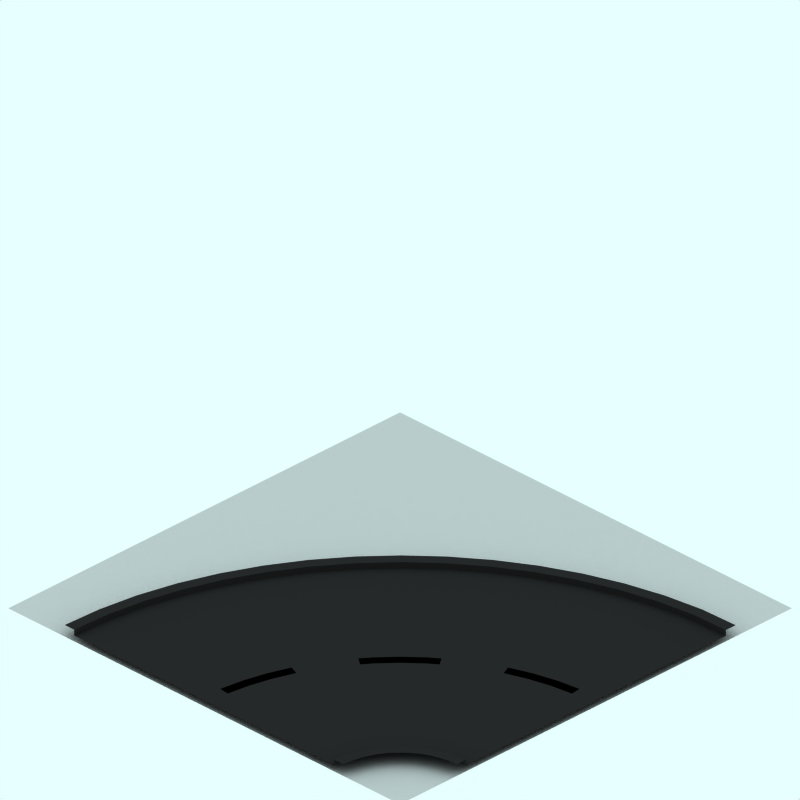# Source: se.blend  (saved by Blender 2.41.0; exported with 4.5.12 LTS)
import bpy
from mathutils import Matrix  # noqa: F401  (used for matrix-valued properties, if any)

bpy.ops.wm.read_factory_settings(use_empty=True)
scene = bpy.context.scene
scene.name = 'Scene'

# ---- collections
col_collection_1 = bpy.data.collections.new('Collection 1'); scene.collection.children.link(col_collection_1)
col_collection_2 = bpy.data.collections.new('Collection 2'); scene.collection.children.link(col_collection_2)
col_collection_2.hide_render = True
col_collection_2.hide_viewport = True
col_collection_3 = bpy.data.collections.new('Collection 3'); scene.collection.children.link(col_collection_3)
col_collection_3.hide_render = True
col_collection_3.hide_viewport = True

# ---- materials (node trees are filled in below, after node groups)
mat_pavings = bpy.data.materials.new('Pavings')
mat_pavings.alpha_threshold = 0.0
mat_pavings.preview_render_type = 'CUBE'
mat_pavings.diffuse_color = (0.16, 0.16, 0.16, 1.0)
mat_pavings.specular_color = (1.0, 0.9999, 0.9999)
mat_pavings.roughness = 0.5
mat_pavings.line_color = (0.0, 0.0, 0.0, 1.0)
mat_pavingsdark = bpy.data.materials.new('PavingsDark')
mat_pavingsdark.alpha_threshold = 0.0
mat_pavingsdark.preview_render_type = 'CUBE'
mat_pavingsdark.diffuse_color = (0.16, 0.16, 0.16, 1.0)
mat_pavingsdark.specular_color = (1.0, 0.9999, 0.9999)
mat_pavingsdark.roughness = 0.5
mat_pavingsdark.line_color = (0.0, 0.0, 0.0, 1.0)
mat_markiing1_001 = bpy.data.materials.new('Markiing1.001')
mat_markiing1_001.alpha_threshold = 0.0
mat_markiing1_001.preview_render_type = 'CUBE'
mat_markiing1_001.diffuse_color = (1.0, 0.9999, 0.9999, 1.0)
mat_markiing1_001.specular_color = (1.0, 0.9999, 0.9999)
mat_markiing1_001.roughness = 0.5
mat_markiing1_001.line_color = (0.0, 0.0, 0.0, 1.0)
mat_tarmac_001 = bpy.data.materials.new('Tarmac.001')
mat_tarmac_001.alpha_threshold = 0.0
mat_tarmac_001.preview_render_type = 'CUBE'
mat_tarmac_001.diffuse_color = (0.16, 0.16, 0.16, 1.0)
mat_tarmac_001.specular_color = (1.0, 0.9999, 0.9999)
mat_tarmac_001.roughness = 0.5
mat_tarmac_001.line_color = (0.0, 0.0, 0.0, 1.0)
mat_transparent = bpy.data.materials.new('Transparent')
mat_transparent.alpha_threshold = 0.0
mat_transparent.preview_render_type = 'FLAT'
mat_transparent.roughness = 0.5

# ---- material node trees

# ---- world
world_world = bpy.data.worlds.new('World'); scene.world = world_world
world_world.color = (0.9059, 1.0, 1.0)
world_world.use_sun_shadow = False
world_world.sun_shadow_jitter_overblur = 0.0
world_world.cycles.sampling_method = 'MANUAL'
world_world.cycles.sample_map_resolution = 256

# ---- cameras
cam_camera_001 = bpy.data.cameras.new('Camera.001')
cam_camera_001.type = 'ORTHO'
cam_camera_001.passepartout_alpha = 0.2
cam_camera_001.clip_end = 100.0
cam_camera_001.lens = 35.0
cam_camera_001.ortho_scale = 12.0
cam_camera_001.display_size = 5.91
cam_camera_001.show_passepartout = False
cam_camera_001.show_safe_areas = True
cam_camera_001.dof.focus_distance = 0.0
cam_camera_001.dof.aperture_fstop = 128.0

# ---- lights
light_lamp = bpy.data.lights.new('Lamp', 'SPOT')
light_lamp.transmission_factor = 0.0
light_lamp.energy = 8.0
light_lamp.shadow_buffer_clip_start = 0.5
light_lamp.shadow_soft_size = 1.0
light_lamp.shadow_maximum_resolution = 0.006
light_lamp.use_absolute_resolution = True
light_lamp.cycles.use_multiple_importance_sampling = False

# ---- meshes
me_circle_003 = bpy.data.meshes.new('Circle.003')
me_circle_003.from_pydata([(-2.661, 4.247, 250.1), (-2.668, 4.11, 250.1), (-2.688, 3.974, 250.1), (-2.721, 3.84, 250.1), (-2.768, 3.711, 250.1), (-2.826, 3.587, 250.1), (-2.897, 3.469, 250.1), (-2.979, 3.359, 250.1), (-3.071, 3.257, 250.1), (-3.173, 3.165, 250.1), (-3.283, 3.083, 250.1), (-3.401, 3.012, 250.1), (-3.525, 2.954, 250.1), (-3.655, 2.907, 250.1), (-3.788, 2.874, 250.1), (-3.924, 2.854, 250.1), (-4.059, 2.85, 250.1), (-2.862, 4.248, 250.1), (-2.867, 4.13, 250.1), (-2.885, 4.014, 250.1), (-2.913, 3.899, 250.1), (-2.953, 3.789, 250.1), (-3.003, 3.682, 250.1), (-3.064, 3.581, 250.1), (-3.134, 3.486, 250.1), (-3.213, 3.399, 250.1), (-3.3, 3.32, 250.1), (-3.395, 3.25, 250.1), (-3.496, 3.189, 250.1), (-3.602, 3.139, 250.1), (-3.713, 3.099, 250.1), (-3.827, 3.071, 250.1), (-3.944, 3.054, 250.1), (-4.06, 3.05, 250.1)], [], [(0, 1, 18, 17), (2, 1, 18, 19), (3, 2, 19, 20), (4, 3, 20, 21), (5, 4, 21, 22), (6, 5, 22, 23), (7, 6, 23, 24), (8, 7, 24, 25), (9, 8, 25, 26), (10, 9, 26, 27), (11, 10, 27, 28), (12, 11, 28, 29), (13, 12, 29, 30), (14, 13, 30, 31), (15, 14, 31, 32), (16, 15, 32, 33)])
me_circle_003.materials.append(mat_pavings)
me_circle_003.use_remesh_preserve_volume = False
me_circle_003.use_remesh_preserve_attributes = False
me_circle_003.use_mirror_vertex_groups = False
me_circle_003.update()
me_circle_002 = bpy.data.meshes.new('Circle.002')
me_circle_002.from_pydata([(2.851, 4.248, 250.1), (2.818, 3.57, 250.1), (2.718, 2.898, 250.1), (2.553, 2.239, 250.1), (2.324, 1.6, 250.1), (2.034, 0.9855, 250.1), (1.684, 0.4029, 250.1), (1.28, -0.1426, 250.1), (0.8237, -0.6459, 250.1), (0.3204, -1.102, 250.1), (-0.2252, -1.507, 250.1), (-0.8078, -1.856, 250.1), (-1.422, -2.146, 250.1), (-2.061, -2.375, 250.1), (-2.72, -2.54, 250.1), (-3.392, -2.64, 250.1), (-4.063, -2.661, 250.1), (3.049, 4.248, 250.1), (3.015, 3.549, 250.1), (2.913, 2.858, 250.1), (2.743, 2.18, 250.1), (2.507, 1.522, 250.1), (2.208, 0.8898, 250.1), (1.849, 0.2902, 250.1), (1.433, -0.2713, 250.1), (0.9631, -0.7892, 250.1), (0.4452, -1.259, 250.1), (-0.1163, -1.675, 250.1), (-0.7159, -2.034, 250.1), (-1.348, -2.333, 250.1), (-2.006, -2.569, 250.1), (-2.684, -2.739, 250.1), (-3.376, -2.841, 250.1), (-4.066, -2.863, 250.1)], [], [(1, 0, 17, 18), (1, 2, 19, 18), (3, 2, 19, 20), (4, 3, 20, 21), (5, 4, 21, 22), (5, 6, 23, 22), (7, 6, 23, 24), (8, 7, 24, 25), (9, 8, 25, 26), (10, 9, 26, 27), (11, 10, 27, 28), (12, 11, 28, 29), (13, 12, 29, 30), (14, 13, 30, 31), (15, 14, 31, 32), (16, 15, 32, 33)])
me_circle_002.materials.append(mat_pavings)
me_circle_002.use_remesh_preserve_volume = False
me_circle_002.use_remesh_preserve_attributes = False
me_circle_002.use_mirror_vertex_groups = False
me_circle_002.update()
me_circle_001 = bpy.data.meshes.new('Circle.001')
me_circle_001.from_pydata([(-2.661, 4.247, 250.0), (-2.668, 4.11, 250.0), (-2.688, 3.974, 250.0), (-2.721, 3.84, 250.0), (-2.768, 3.711, 250.0), (-2.826, 3.587, 250.0), (-2.897, 3.469, 250.0), (-2.979, 3.359, 250.0), (-3.071, 3.257, 250.0), (-3.173, 3.165, 250.0), (-3.283, 3.083, 250.0), (-3.401, 3.012, 250.0), (-3.525, 2.954, 250.0), (-3.655, 2.907, 250.0), (-3.788, 2.874, 250.0), (-3.924, 2.854, 250.0), (-4.059, 2.85, 250.0), (-2.661, 4.247, 250.1), (-2.668, 4.11, 250.1), (-2.688, 3.974, 250.1), (-2.721, 3.84, 250.1), (-2.768, 3.711, 250.1), (-2.826, 3.587, 250.1), (-2.897, 3.469, 250.1), (-2.979, 3.359, 250.1), (-3.071, 3.257, 250.1), (-3.173, 3.165, 250.1), (-3.283, 3.083, 250.1), (-3.401, 3.012, 250.1), (-3.525, 2.954, 250.1), (-3.655, 2.907, 250.1), (-3.788, 2.874, 250.1), (-3.924, 2.854, 250.1), (-4.059, 2.85, 250.1)], [], [(1, 0, 17, 18), (2, 1, 18, 19), (3, 2, 19, 20), (4, 3, 20, 21), (5, 4, 21, 22), (6, 5, 22, 23), (7, 6, 23, 24), (8, 7, 24, 25), (9, 8, 25, 26), (10, 9, 26, 27), (11, 10, 27, 28), (12, 11, 28, 29), (13, 12, 29, 30), (14, 13, 30, 31), (15, 14, 31, 32), (16, 15, 32, 33)])
me_circle_001.materials.append(mat_pavingsdark)
me_circle_001.use_remesh_preserve_volume = False
me_circle_001.use_remesh_preserve_attributes = False
me_circle_001.use_mirror_vertex_groups = False
me_circle_001.update()
me_circle = bpy.data.meshes.new('Circle')
me_circle.from_pydata([(2.851, 4.248, 250.0), (2.818, 3.57, 250.0), (2.718, 2.898, 250.0), (2.553, 2.239, 250.0), (2.324, 1.6, 250.0), (2.034, 0.9855, 250.0), (1.684, 0.4029, 250.0), (1.28, -0.1426, 250.0), (0.8237, -0.6459, 250.0), (0.3204, -1.102, 250.0), (-0.2252, -1.507, 250.0), (-0.8078, -1.856, 250.0), (-1.422, -2.146, 250.0), (-2.061, -2.375, 250.0), (-2.72, -2.54, 250.0), (-3.392, -2.64, 250.0), (-4.063, -2.661, 250.0), (2.851, 4.248, 250.1), (2.818, 3.57, 250.1), (2.718, 2.898, 250.1), (2.553, 2.239, 250.1), (2.324, 1.6, 250.1), (2.034, 0.9855, 250.1), (1.684, 0.4029, 250.1), (1.28, -0.1426, 250.1), (0.8237, -0.6459, 250.1), (0.3204, -1.102, 250.1), (-0.2252, -1.507, 250.1), (-0.8078, -1.856, 250.1), (-1.422, -2.146, 250.1), (-2.061, -2.375, 250.1), (-2.72, -2.54, 250.1), (-3.392, -2.64, 250.1), (-4.063, -2.661, 250.1)], [], [(1, 0, 17, 18), (2, 1, 18, 19), (3, 2, 19, 20), (4, 3, 20, 21), (5, 4, 21, 22), (6, 5, 22, 23), (7, 6, 23, 24), (8, 7, 24, 25), (9, 8, 25, 26), (10, 9, 26, 27), (11, 10, 27, 28), (12, 11, 28, 29), (13, 12, 29, 30), (14, 13, 30, 31), (15, 14, 31, 32), (16, 15, 32, 33)])
me_circle.materials.append(mat_pavingsdark)
me_circle.use_remesh_preserve_volume = False
me_circle.use_remesh_preserve_attributes = False
me_circle.use_mirror_vertex_groups = False
me_circle.update()
me_circle_009 = bpy.data.meshes.new('Circle.009')
me_circle_009.from_pydata([(-0.008398, 3.848, 250.0), (-0.06697, 3.453, 250.0), (-0.164, 3.066, 250.0), (-0.2984, 2.69, 250.0), (-0.9121, 1.666, 250.0), (-1.18, 1.371, 250.0), (-1.476, 1.103, 250.0), (-2.5, 0.4889, 250.0), (-2.876, 0.3544, 250.0), (-3.263, 0.2574, 250.0), (-3.658, 0.1988, 250.0), (0.168, 3.831, 250.0), (0.1069, 3.419, 250.0), (0.005692, 3.015, 250.0), (-0.1346, 2.623, 250.0), (-0.7751, 1.554, 250.0), (-1.055, 1.245, 250.0), (-1.363, 0.9657, 250.0), (-2.432, 0.3253, 250.0), (-2.824, 0.185, 250.0), (-3.228, 0.08374, 250.0), (-3.64, 0.02261, 250.0), (-0.7932, 1.827, 250.0), (-0.651, 1.721, 250.0), (-1.531, 0.8416, 250.0), (-1.636, 0.9837, 250.0)], [], [(1, 0, 11, 12), (2, 1, 12, 13), (3, 2, 13, 14), (5, 4, 15, 16), (6, 5, 16, 17), (8, 7, 18, 19), (9, 8, 19, 20), (10, 9, 20, 21), (17, 24, 25, 6), (4, 22, 23, 15)])
me_circle_009.materials.append(mat_markiing1_001)
me_circle_009.use_remesh_preserve_volume = False
me_circle_009.use_remesh_preserve_attributes = False
me_circle_009.use_mirror_vertex_groups = False
me_circle_009.update()
me_circle_005 = bpy.data.meshes.new('Circle.005')
me_circle_005.from_pydata([(-2.661, 4.247, 250.0), (-2.668, 4.11, 250.0), (-2.688, 3.974, 250.0), (-2.721, 3.84, 250.0), (-2.768, 3.711, 250.0), (-2.826, 3.587, 250.0), (-2.897, 3.469, 250.0), (-2.979, 3.359, 250.0), (-3.071, 3.257, 250.0), (-3.173, 3.165, 250.0), (-3.283, 3.083, 250.0), (-3.401, 3.012, 250.0), (-3.525, 2.954, 250.0), (-3.655, 2.907, 250.0), (-3.788, 2.874, 250.0), (-3.924, 2.854, 250.0), (-4.059, 2.85, 250.0), (2.851, 4.248, 250.0), (2.818, 3.57, 250.0), (2.718, 2.898, 250.0), (2.553, 2.239, 250.0), (2.324, 1.6, 250.0), (2.034, 0.9855, 250.0), (1.684, 0.4029, 250.0), (1.28, -0.1426, 250.0), (0.8237, -0.6459, 250.0), (0.3204, -1.102, 250.0), (-0.2252, -1.507, 250.0), (-0.8078, -1.856, 250.0), (-1.422, -2.146, 250.0), (-2.061, -2.375, 250.0), (-2.72, -2.54, 250.0), (-3.392, -2.64, 250.0), (-4.063, -2.661, 250.0)], [], [(1, 0, 17, 18), (2, 1, 18, 19), (3, 2, 19, 20), (4, 3, 20, 21), (5, 4, 21, 22), (6, 5, 22, 23), (7, 6, 23, 24), (8, 7, 24, 25), (9, 8, 25, 26), (10, 9, 26, 27), (11, 10, 27, 28), (12, 11, 28, 29), (13, 12, 29, 30), (14, 13, 30, 31), (15, 14, 31, 32), (16, 15, 32, 33)])
me_circle_005.materials.append(mat_tarmac_001)
me_circle_005.use_remesh_preserve_volume = False
me_circle_005.use_remesh_preserve_attributes = False
me_circle_005.use_mirror_vertex_groups = False
me_circle_005.update()
me_plane_005 = bpy.data.meshes.new('Plane.005')
me_plane_005.from_pydata([(4.25, 4.06, 249.9), (4.25, -4.25, 249.9), (-4.06, -4.25, 249.9), (-4.06, 4.06, 249.9)], [], [(0, 3, 2, 1)])
me_plane_005.materials.append(mat_transparent)
me_plane_005.use_remesh_preserve_volume = False
me_plane_005.use_remesh_preserve_attributes = False
me_plane_005.use_mirror_vertex_groups = False
me_plane_005.update()
me_sphere = bpy.data.meshes.new('Sphere')
me_sphere.from_pydata([(-1.333e-06, 1.25e-06, 31.62), (-22.88, 16.62, 14.14), (8.74, 26.9, 14.14), (28.28, 4.856e-07, 14.14), (-8.74, 26.9, -14.14), (22.88, 16.62, -14.14), (-28.28, -7.508e-07, -14.14), (1.432e-06, -1.515e-06, -31.62), (-13.45, 9.772, 26.9), (5.137, 15.81, 26.9), (-8.313, 25.58, 16.63), (-26.9, 5.941e-07, 16.63), (16.63, 1.043e-06, 26.9), (21.76, 15.81, 16.63), (-30.08, 9.772, -1.941e-06), (-18.59, 25.58, -2.13e-06), (4.973e-08, 31.62, -1.581e-06), (18.59, 25.58, -5.047e-07), (30.08, 9.772, 6.886e-07), (-21.76, 15.81, -16.63), (8.313, 25.58, -16.63), (26.9, -8.593e-07, -16.63), (-16.63, -1.308e-06, -26.9), (-5.137, 15.81, -26.9), (13.45, 9.772, -26.9), (-24.33, 17.68, -2.035e-06), (-20.73, 21.1, 7.071), (-21.46, 21.63, -2.082e-06), (-19.66, 23.34, 3.536), (-22.53, 19.39, 3.536), (-22.9, 19.65, -2.059e-06), (-20.02, 23.61, -2.106e-06), (-20.2, 22.22, 5.303), (-19.12, 24.46, 1.768), (-21.63, 20.25, 5.303), (-23.43, 18.53, 1.768), (-20.56, 22.49, 1.768), (-21.1, 21.37, 3.536), (-22.0, 20.51, 1.768), (-22.18, 20.64, -2.071e-06), (-20.74, 22.62, -2.094e-06), (-19.93, 22.78, 4.419), (-19.39, 23.9, 2.652), (-22.08, 19.82, 4.419), (-22.98, 18.96, 2.652), (-21.01, 22.06, 0.8839), (-20.11, 22.92, 2.652), (-21.82, 20.38, 3.536), (-20.38, 22.36, 3.536), (-21.73, 21.07, 0.8839), (-22.26, 19.95, 2.652), (-20.29, 23.05, 0.8839), (-19.57, 24.04, 0.8839), (-19.84, 23.48, 1.768), (-20.83, 21.93, 2.652), (-21.55, 20.94, 2.652), (-21.28, 21.5, 1.768), (-23.16, 19.09, 0.8839), (-22.45, 20.08, 0.8839), (-22.71, 19.52, 1.768), (-21.37, 20.81, 4.419), (-20.65, 21.8, 4.419), (-20.92, 21.24, 5.303), (-6.725, 4.886, 29.26), (-18.17, 13.2, 20.52), (2.569, 7.906, 29.26), (6.939, 21.36, 20.52), (0.2137, 26.24, 15.38), (-15.6, 21.1, 15.38), (-24.89, 8.312, 15.38), (-29.18, 4.886, -7.071), (-26.48, 13.2, 7.071), (-13.66, 26.24, -7.071), (4.37, 29.26, 7.071), (-4.37, 29.26, -7.071), (13.66, 26.24, 7.071), (20.73, 21.1, -7.071), (-25.02, 7.906, -15.38), (-15.25, 21.36, -15.38), (-0.2137, 26.24, -15.38), (15.6, 21.1, -15.38), (-22.45, -1.03e-06, -20.52), (-8.313, -1.412e-06, -29.26), (-6.939, 21.36, -20.52), (-2.569, 7.906, -29.26), (18.17, 13.2, -20.52), (6.725, 4.886, -29.26), (-10.88, 17.68, 21.76), (-4.156, 12.79, 26.9), (-1.588, 20.7, 21.76), (-20.17, 4.886, 21.76), (-28.49, 4.886, 8.313), (-4.156, 28.6, 8.313), (-13.45, 25.58, 8.313), (-9.294, 28.6, -1.855e-06), (-25.92, 12.79, -8.313), (-20.17, 20.7, -8.313), (4.156, 28.6, -8.313), (9.294, 28.6, -1.043e-06), (13.45, 25.58, -8.313), (-13.45, 15.81, -21.76), (-19.19, 7.906, -21.76), (-10.88, 7.906, -26.9), (10.88, 17.68, -21.76), (1.588, 20.7, -21.76), (4.156, 12.79, -26.9), (-19.08, 24.81, 0.4419)], [], [(9, 13, 12), (3, 12, 13), (18, 3, 13), (13, 17, 18), (21, 18, 5), (30, 25, 19), (26, 32, 10), (25, 35, 1), (34, 26, 1), (31, 40, 19), (40, 27, 19), (27, 39, 19), (39, 30, 19), (32, 41, 10), (41, 28, 10), (28, 42, 10), (42, 33, 10), (51, 36, 45), (45, 40, 51), (31, 51, 40), (40, 45, 27), (51, 31, 52), (52, 53, 51), (36, 51, 53), (53, 52, 33), (42, 28, 46), (46, 53, 42), (33, 42, 53), (53, 46, 36), (54, 36, 46), (46, 48, 54), (37, 54, 48), (48, 46, 28), (54, 37, 55), (55, 56, 54), (36, 54, 56), (56, 55, 38), (49, 27, 45), (45, 56, 49), (38, 49, 56), (56, 45, 36), (50, 38, 55), (55, 47, 50), (29, 50, 47), (47, 55, 37), (30, 57, 25), (57, 35, 25), (57, 30, 58), (58, 59, 57), (35, 57, 59), (59, 58, 38), (50, 29, 44), (44, 59, 50), (38, 50, 59), (59, 44, 35), (49, 38, 58), (58, 39, 49), (27, 49, 39), (39, 58, 30), (60, 34, 43), (43, 47, 60), (37, 60, 47), (47, 43, 29), (60, 37, 61), (61, 62, 60), (34, 60, 62), (62, 61, 32), (34, 62, 26), (62, 32, 26), (41, 32, 61), (61, 48, 41), (28, 41, 48), (48, 61, 37), (35, 44, 1), (44, 29, 1), (29, 43, 1), (43, 34, 1), (68, 10, 87), (87, 64, 68), (1, 68, 64), (64, 87, 8), (88, 8, 87), (87, 89, 88), (9, 88, 89), (89, 87, 10), (67, 2, 66), (66, 89, 67), (10, 67, 89), (89, 66, 9), (88, 9, 65), (65, 63, 88), (8, 88, 63), (65, 0, 63), (90, 11, 69), (69, 64, 90), (8, 90, 64), (64, 69, 1), (9, 66, 13), (66, 2, 13), (0, 65, 12), (65, 9, 12), (91, 14, 71), (71, 69, 91), (11, 91, 69), (69, 71, 1), (92, 16, 73), (73, 67, 92), (10, 92, 67), (67, 73, 2), (92, 10, 93), (93, 94, 92), (16, 92, 94), (94, 93, 15), (72, 4, 74), (74, 94, 72), (15, 72, 94), (94, 74, 16), (17, 76, 18), (76, 5, 18), (2, 75, 13), (75, 17, 13), (77, 19, 95), (95, 70, 77), (6, 77, 70), (70, 95, 14), (78, 4, 72), (72, 96, 78), (19, 78, 96), (96, 72, 15), (79, 20, 97), (97, 74, 79), (4, 79, 74), (74, 97, 16), (98, 16, 97), (97, 99, 98), (17, 98, 99), (99, 97, 20), (80, 5, 76), (76, 99, 80), (20, 80, 99), (99, 76, 17), (98, 17, 75), (75, 73, 98), (16, 98, 73), (73, 75, 2), (100, 23, 83), (83, 78, 100), (19, 100, 78), (78, 83, 4), (100, 19, 101), (101, 102, 100), (23, 100, 102), (102, 101, 22), (82, 7, 84), (84, 102, 82), (22, 82, 102), (102, 84, 23), (81, 22, 101), (101, 77, 81), (6, 81, 77), (77, 101, 19), (103, 24, 85), (85, 80, 103), (20, 103, 80), (80, 85, 5), (103, 20, 104), (104, 105, 103), (24, 103, 105), (105, 104, 23), (84, 7, 86), (86, 105, 84), (23, 84, 105), (105, 86, 24), (83, 23, 104), (104, 79, 83), (4, 83, 79), (79, 104, 20), (5, 85, 21), (85, 24, 21), (14, 95, 25), (95, 19, 25), (1, 71, 25), (71, 14, 25), (10, 68, 26), (68, 1, 26), (19, 96, 31), (96, 15, 31), (15, 93, 33), (93, 10, 33), (52, 106, 33), (106, 15, 33), (15, 106, 31), (106, 52, 31)])
me_sphere.use_remesh_preserve_volume = False
me_sphere.use_remesh_preserve_attributes = False
me_sphere.use_mirror_vertex_groups = False
me_sphere.update()

# ---- objects
ob_circle_004 = bpy.data.objects.new('Circle.004', me_circle_003)
ob_circle_003 = bpy.data.objects.new('Circle.003', me_circle_002)
ob_circle_002 = bpy.data.objects.new('Circle.002', me_circle_001)
ob_circle_001 = bpy.data.objects.new('Circle.001', me_circle)
ob_circle = bpy.data.objects.new('Circle', me_circle_009)
ob_circle_005 = bpy.data.objects.new('Circle.005', me_circle_005)
ob_plane_005 = bpy.data.objects.new('Plane.005', me_plane_005)
ob_camera = bpy.data.objects.new('Camera', cam_camera_001)
ob_sphere = bpy.data.objects.new('Sphere', me_sphere)
ob_lamp_001 = bpy.data.objects.new('Lamp.001', light_lamp)

# ---- transforms, parenting, visibility, modifiers, constraints
ob_circle_004.location = (0.19, 1.577e-06, -250.0)
ob_circle_004.rotation_euler = (0.0, 0.0, -3.142)
ob_circle_004.lock_rotations_4d = False
ob_circle_004.empty_display_type = 'ARROWS'
ob_circle_004.color = (0.0, 0.0, 0.0, 1.0)
ob_circle_004.lineart.crease_threshold = 0.0
ob_circle_003.location = (0.19, 9.065e-07, -250.0)
ob_circle_003.rotation_euler = (0.0, 0.0, -3.142)
ob_circle_003.lock_rotations_4d = False
ob_circle_003.empty_display_type = 'ARROWS'
ob_circle_003.color = (0.0, 0.0, 0.0, 1.0)
ob_circle_003.lineart.crease_threshold = 0.0
ob_circle_002.location = (0.19, 9.065e-07, -250.0)
ob_circle_002.rotation_euler = (0.0, 0.0, -3.142)
ob_circle_002.lock_rotations_4d = False
ob_circle_002.empty_display_type = 'ARROWS'
ob_circle_002.color = (0.0, 0.0, 0.0, 1.0)
ob_circle_002.lineart.crease_threshold = 0.0
ob_circle_001.location = (0.19, 9.065e-07, -250.0)
ob_circle_001.rotation_euler = (0.0, 0.0, -3.142)
ob_circle_001.lock_rotations_4d = False
ob_circle_001.empty_display_type = 'ARROWS'
ob_circle_001.color = (0.0, 0.0, 0.0, 1.0)
ob_circle_001.lineart.crease_threshold = 0.0
ob_circle.location = (0.19, 9.065e-07, -250.0)
ob_circle.rotation_euler = (0.0, 0.0, -3.142)
ob_circle.lock_rotations_4d = False
ob_circle.empty_display_type = 'ARROWS'
ob_circle.color = (0.0, 0.0, 0.0, 1.0)
ob_circle.lineart.crease_threshold = 0.0
ob_circle_005.location = (0.19, 9.065e-07, -250.0)
ob_circle_005.rotation_euler = (0.0, 0.0, -3.142)
ob_circle_005.lock_rotations_4d = False
ob_circle_005.empty_display_type = 'ARROWS'
ob_circle_005.color = (0.0, 0.0, 0.0, 1.0)
ob_circle_005.lineart.crease_threshold = 0.0
ob_plane_005.location = (0.0, 0.0, -250.0)
ob_plane_005.lock_rotations_4d = False
ob_plane_005.empty_display_type = 'ARROWS'
ob_plane_005.color = (0.0, 0.0, 0.0, 1.0)
ob_plane_005.lineart.crease_threshold = 0.0
ob_camera.location = (10.0, -10.0, 11.6)
ob_camera.rotation_euler = (1.047, 0.0, 0.7854)
ob_camera.lock_rotations_4d = False
ob_camera.empty_display_type = 'ARROWS'
ob_camera.color = (0.0, 0.0, 0.0, 1.0)
ob_camera.lineart.crease_threshold = 0.0
ob_sphere.location = (-0.02993, 0.1261, 0.07312)
ob_sphere.rotation_euler = (1.571, -0.0, 1.571)
ob_sphere.lock_rotations_4d = False
ob_sphere.empty_display_type = 'ARROWS'
ob_sphere.color = (0.0, 0.0, 0.0, 1.0)
ob_sphere.show_instancer_for_render = False
ob_sphere.instance_type = 'VERTS'
ob_sphere.use_instance_vertices_rotation = True
ob_sphere.lineart.crease_threshold = 0.0
ob_lamp_001.parent = ob_sphere
ob_lamp_001.matrix_parent_inverse = Matrix(((-4.371e-08, 1.0, -2.118e-22, -0.1261), (4.371e-08, 1.911e-15, 1.0, -0.07312), (1.0, 4.371e-08, -4.371e-08, 0.02993), (0.0, 0.0, 0.0, 1.0)))
ob_lamp_001.location = (-0.02993, 0.1261, 0.07312)
ob_lamp_001.rotation_euler = (1.571, -0.0, 1.571)
ob_lamp_001.lock_rotations_4d = False
ob_lamp_001.empty_display_type = 'ARROWS'
ob_lamp_001.color = (0.0, 0.0, 0.0, 1.0)
ob_lamp_001.lineart.crease_threshold = 0.0

# ---- collection membership
col_collection_1.objects.link(ob_circle_004)
col_collection_1.objects.link(ob_circle_003)
col_collection_1.objects.link(ob_circle_002)
col_collection_1.objects.link(ob_circle_001)
col_collection_1.objects.link(ob_circle)
col_collection_1.objects.link(ob_circle_005)
col_collection_1.objects.link(ob_plane_005)
col_collection_2.objects.link(ob_camera)
col_collection_3.objects.link(ob_sphere)
col_collection_3.objects.link(ob_lamp_001)

# ---- scene / render settings (as saved in the file)
scene.camera = ob_camera
scene.frame_start = 1; scene.frame_end = 250; scene.frame_set(11)
scene.render.engine = 'BLENDER_EEVEE_NEXT'
scene.render.image_settings.color_mode = 'RGB'
scene.render.image_settings.compression = 90
scene.render.resolution_x = 128
scene.render.resolution_y = 128
scene.render.pixel_aspect_x = 100.0
scene.render.pixel_aspect_y = 100.0
scene.render.fps = 25
scene.render.dither_intensity = 0.0
scene.render.use_compositing = False
scene.render.use_sequencer = False
scene.render.bake_bias = 0.0
scene.render.use_stamp_time = False
scene.render.use_stamp_date = False
scene.render.use_stamp_frame = False
scene.render.use_stamp_camera = False
scene.render.use_stamp_scene = False
scene.render.use_stamp_filename = False
scene.render.use_stamp_render_time = False
scene.render.stamp_font_size = 0
scene.cycles.use_denoising = False
scene.cycles.samples = 10
scene.cycles.sampling_pattern = 'TABULATED_SOBOL'
scene.cycles.light_sampling_threshold = 0.0
scene.cycles.use_adaptive_sampling = False
scene.cycles.use_light_tree = False
scene.cycles.blur_glossy = 0.0
scene.cycles.volume_bounces = 1
scene.cycles.pixel_filter_type = 'GAUSSIAN'
scene.cycles.sample_clamp_indirect = 0.0
scene.view_settings.view_transform = 'Raw'
bpy.context.view_layer.update()
